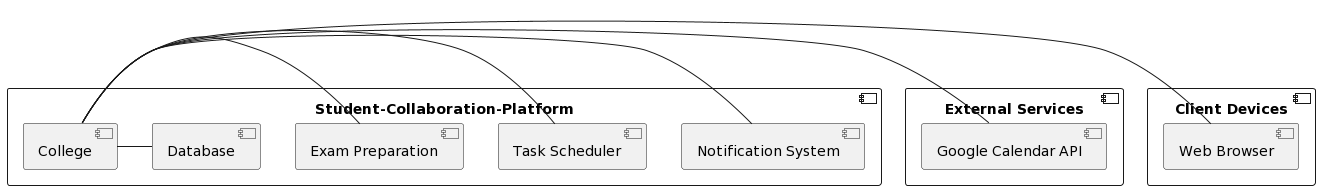

The diagram above was rendered by PlantUML. Its source (embedded in the PNG):
@startuml
!define COMPONENT component

COMPONENT "Student-Collaboration-Platform" {
  [College]
  [Notification System]
  [Task Scheduler]
  [Exam Preparation]
  [Database]
}

COMPONENT "Client Devices" {
  [Web Browser]
}

COMPONENT "External Services" {
  [Google Calendar API]
}

[College] - [Notification System]
[College] - [Task Scheduler]
[College] - [Exam Preparation]
[College] - [Database]
[College] - [Google Calendar API]

[Web Browser] - [College]
@enduml